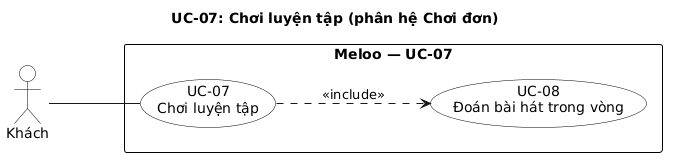

The diagram above was rendered by PlantUML. Its source (embedded in the PNG):
@startuml uc-07-choi-luyen-tap
title UC-07: Chơi luyện tập (phân hệ Chơi đơn)
left to right direction
skinparam shadowing false
skinparam linetype polyline
skinparam nodesep 40
skinparam ranksep 90
skinparam defaultFontName DejaVu Sans
skinparam usecase {
  BackgroundColor white
  BorderColor black
}
skinparam actor {
  BackgroundColor white
  BorderColor black
}
skinparam rectangle {
  BackgroundColor white
  BorderColor black
}

actor "Khách" as A1
rectangle "**Meloo — UC-07**" {
  usecase "UC-07\nChơi luyện tập" as UC07
  usecase "UC-08\nĐoán bài hát trong vòng" as UC08
}
A1 -- UC07
UC07 ..> UC08 : <<include>>
@enduml